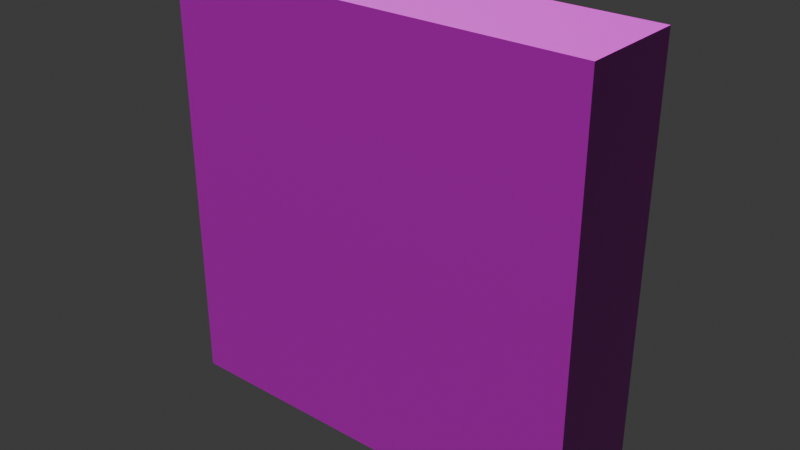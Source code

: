 # Source: wall01.blend  (saved by Blender 4.1.24; exported with 4.5.12 LTS)
import bpy
from mathutils import Matrix  # noqa: F401  (used for matrix-valued properties, if any)

bpy.ops.wm.read_factory_settings(use_empty=True)
scene = bpy.context.scene
scene.name = 'Scene'

# ---- collections
col_collection = bpy.data.collections.new('Collection'); scene.collection.children.link(col_collection)

# ---- images (referenced by path relative to the original .blend; pixels are not part of the script)
import os
ASSET_DIR = os.environ.get("B2B_ASSET_DIR", "")  # directory of the original .blend (textures are referenced by path, not embedded)
HERE = os.path.dirname(os.path.abspath(__file__))  # packed textures are extracted next to this script under _unpacked/

def load_image(name, relpath, width, height, colorspace="sRGB"):
    """Load a texture the original file referenced (path relative to the .blend, or extracted next to this script)."""
    p = next((c for c in (os.path.join(HERE, relpath), os.path.join(ASSET_DIR, relpath)) if relpath and os.path.exists(c)), "")
    if p:
        img = bpy.data.images.load(p, check_existing=True)
        img.name = name
    else:  # same state as the original file: an image datablock whose file is absent (Cycles renders it pink)
        img = bpy.data.images.new(name, width, height)
        img.source = "FILE"
        img.filepath = "//" + (relpath or name)
    img.colorspace_settings.name = colorspace
    return img
img_grungywall01_png = load_image('grungywall01.png', 'trimsheets/grungywall01.png', 1024, 1024, 'sRGB')
img_ucupaint_material_color = load_image('Ucupaint Material Color', 'textures/Material Color.png', 1024, 1024, 'sRGB')
img_ucupaint_material_normal = load_image('Ucupaint Material Normal', 'textures/Material Normal.png', 1024, 1024, 'Non-Color')
img_ucupaint_material_displacement = load_image('Ucupaint Material Displacement', 'textures/Material Displacement.png', 1024, 1024, 'Non-Color')

# ---- materials (node trees are filled in below, after node groups)
mat_material = bpy.data.materials.new('Material')
mat_material.alpha_threshold = 0.0
mat_material.use_transparent_shadow = False
mat_material.roughness = 0.5
mat_material.line_color = (0.0, 0.0, 0.0, 1.0)

# ---- node groups
ng_ypl_check_input_normal = bpy.data.node_groups.new('~yPL Check Input Normal', 'ShaderNodeTree')
_s = ng_ypl_check_input_normal.interface.new_socket(name='Normal', in_out='OUTPUT', socket_type='NodeSocketVector')
_s.min_value = 0.0
_s.max_value = 0.0
_s = ng_ypl_check_input_normal.interface.new_socket(name='Normal', in_out='INPUT', socket_type='NodeSocketVector')
_s.default_value = (999.0, 999.0, 999.0)
_s.min_value = -1e+04
_s.max_value = 1e+04
_N = ng_ypl_check_input_normal.nodes; _L = ng_ypl_check_input_normal.links
n0 = _N.new('NodeFrame'); n0.name = 'revision'; n0.location = (-303, 143)
n0.label = '4'
n0.width = 150
n1 = _N.new('ShaderNodeMath'); n1.name = 'Math.001'; n1.location = (83, -84)
n1.operation = 'GREATER_THAN'
n1.inputs[1].default_value = 250.0
n2 = _N.new('ShaderNodeMix'); n2.name = 'Mix.001'; n2.location = (298, 91)
n2.data_type = 'RGBA'
n3 = _N.new('NodeGroupInput'); n3.name = 'Group Input'; n3.location = (-299, 74)
n4 = _N.new('ShaderNodeSeparateXYZ'); n4.name = 'Separate XYZ.001'; n4.location = (-100, -91)
n5 = _N.new('NodeGroupOutput'); n5.name = 'Group Output'; n5.location = (498, 0)
n6 = _N.new('ShaderNodeNormalMap'); n6.name = 'Normal Map'; n6.location = (-307, -16)
n7 = _N.new('NodeFrame'); n7.name = '__yp_info_Frame'; n7.location = (-919, -6)
n7.label = 'Part of Ucupaint addon (github.com/ucupumar/ucupaint)'
n7.width = 560
n8 = _N.new('NodeFrame'); n8.name = '__yp_info_Frame.001'; n8.location = (-919, -86)
n8.label = 'WARNING: Do NOT edit this group manually!'
n8.width = 450
_L.new(n4.outputs[2], n1.inputs[0])
_L.new(n1.outputs[0], n2.inputs[0])
_L.new(n3.outputs[0], n4.inputs[0])
_L.new(n3.outputs[0], n2.inputs[6])
_L.new(n2.outputs[2], n5.inputs[0])
_L.new(n6.outputs[0], n2.inputs[7])
n5.is_active_output = True
ng_yp_layer_grungywall01_png = bpy.data.node_groups.new('~yP Layer grungywall01.png', 'ShaderNodeTree')
_s = ng_yp_layer_grungywall01_png.interface.new_socket(name='Color', in_out='OUTPUT', socket_type='NodeSocketColor')
_s = ng_yp_layer_grungywall01_png.interface.new_socket(name='.intensity_value', in_out='INPUT', socket_type='NodeSocketFloat')
_s.subtype = 'FACTOR'
_s.default_value = 1.0
_s.min_value = 0.0
_s.max_value = 1.0
_s.description = 'Layer opacity'
_s = ng_yp_layer_grungywall01_png.interface.new_socket(name='.channels[0].intensity_value', in_out='INPUT', socket_type='NodeSocketFloat')
_s.subtype = 'FACTOR'
_s.default_value = 1.0
_s.min_value = 0.0
_s.max_value = 1.0
_s.description = 'Layer channel opacity'
_s = ng_yp_layer_grungywall01_png.interface.new_socket(name='Color', in_out='INPUT', socket_type='NodeSocketColor')
_s = ng_yp_layer_grungywall01_png.interface.new_socket(name='UVMap UV', in_out='INPUT', socket_type='NodeSocketVector')
_N = ng_yp_layer_grungywall01_png.nodes; _L = ng_yp_layer_grungywall01_png.links
n0 = _N.new('NodeFrame'); n0.name = '__yp_info_Frame'; n0.location = (0, 230)
n0.label = 'Part of Ucupaint addon (github.com/ucupumar/ucupaint)'
n0.width = 560
n1 = _N.new('NodeFrame'); n1.name = '__yp_info_Frame.001'; n1.location = (0, 150)
n1.label = 'WARNING: Do NOT edit this group manually!'
n1.width = 450
n2 = _N.new('ShaderNodeTexImage'); n2.name = 'Image Texture'; n2.location = (350, -200)
n2.label = 'Source'
n2.image = img_grungywall01_png
n2.interpolation = 'Closest'
n3 = _N.new('ShaderNodeMapping'); n3.name = 'Mapping'; n3.location = (350, -520)
n3.label = 'Mapping'
n4 = _N.new('ShaderNodeMath'); n4.name = 'Math'; n4.location = (700, 0)
n4.label = 'Layer Opacity'
n4.operation = 'MULTIPLY'
n5 = _N.new('ShaderNodeMix'); n5.name = 'Mix'; n5.location = (1100, 0)
n5.label = 'Blend'
n5.data_type = 'RGBA'
n6 = _N.new('ShaderNodeMath'); n6.name = 'Math.001'; n6.location = (900, 0)
n6.label = 'Channel Opacity'
n6.operation = 'MULTIPLY'
n7 = _N.new('NodeGroupInput'); n7.name = 'Group Input'; n7.location = (0, 0)
n7.label = 'Start'
n7.width = 250
n8 = _N.new('NodeGroupOutput'); n8.name = 'Group Output'; n8.location = (1350, 0)
n8.label = 'End'
n9 = _N.new('NodeFrame'); n9.name = '__blend__0'; n9.location = (0, 0)
n9.label = 'Color Blend'
n9.width = 150
n4.parent = n9
n5.parent = n9
n6.parent = n9
_L.new(n3.outputs[0], n2.inputs[0])
_L.new(n7.outputs[3], n3.inputs[0])
_L.new(n7.outputs[1], n4.inputs[0])
_L.new(n7.outputs[0], n4.inputs[1])
_L.new(n2.outputs[1], n6.inputs[0])
_L.new(n4.outputs[0], n6.inputs[1])
_L.new(n2.outputs[0], n5.inputs[7])
_L.new(n6.outputs[0], n5.inputs[0])
_L.new(n7.outputs[2], n5.inputs[6])
_L.new(n5.outputs[2], n8.inputs[0])
n8.is_active_output = True
ng_ypl_get_max_distance = bpy.data.node_groups.new('~yPL Get Max Distance', 'ShaderNodeTree')
_s = ng_ypl_get_max_distance.interface.new_socket(name='Max Distance', in_out='OUTPUT', socket_type='NodeSocketFloat')
_s.min_value = 0.0
_s.max_value = 0.0
_s = ng_ypl_get_max_distance.interface.new_socket(name='Bump Distance', in_out='INPUT', socket_type='NodeSocketFloat')
_s.min_value = -10.0
_s.max_value = 10.0
_s = ng_ypl_get_max_distance.interface.new_socket(name='Midlevel', in_out='INPUT', socket_type='NodeSocketFloat')
_s.subtype = 'FACTOR'
_s.default_value = 0.5
_s.min_value = 0.0
_s.max_value = 1.0
_N = ng_ypl_get_max_distance.nodes; _L = ng_ypl_get_max_distance.links
n0 = _N.new('NodeFrame'); n0.name = 'Frame'; n0.location = (584, 73)
n0.label = '(abs(bump_distance)+extra_midlevel)'
n0.width = 376
n1 = _N.new('NodeFrame'); n1.name = 'Frame.002'; n1.location = (-1, -61)
n1.label = 'abs((midlevel-0.5)*2*bump_distance)'
n1.width = 749
n2 = _N.new('NodeFrame'); n2.name = 'revision'; n2.location = (-205, 60)
n2.label = '1'
n2.width = 150
n3 = _N.new('ShaderNodeMath'); n3.name = 'Math.001'; n3.location = (30, -35)
n3.hide = True
n3.operation = 'ABSOLUTE'
n4 = _N.new('ShaderNodeMath'); n4.name = 'Math.007'; n4.location = (206, -59)
n4.hide = True
n5 = _N.new('ShaderNodeMath'); n5.name = 'Math.004'; n5.location = (403, -95)
n5.hide = True
n5.operation = 'MULTIPLY'
n6 = _N.new('ShaderNodeMath'); n6.name = 'Math.006'; n6.location = (212, -31)
n6.operation = 'MULTIPLY'
n6.inputs[1].default_value = 2.0
n7 = _N.new('ShaderNodeMath'); n7.name = 'Math.002'; n7.location = (30, -30)
n7.operation = 'SUBTRACT'
n8 = _N.new('ShaderNodeMath'); n8.name = 'Math.005'; n8.location = (579, -95)
n8.hide = True
n8.operation = 'ABSOLUTE'
n9 = _N.new('NodeGroupOutput'); n9.name = 'Group Output'; n9.location = (1025, -25)
n10 = _N.new('NodeGroupInput'); n10.name = 'Group Input'; n10.location = (-205, -10)
n11 = _N.new('NodeFrame'); n11.name = '__yp_info_Frame.001'; n11.location = (-825, -90)
n11.label = 'Part of Ucupaint addon (github.com/ucupumar/ucupaint)'
n11.width = 560
n12 = _N.new('NodeFrame'); n12.name = '__yp_info_Frame.003'; n12.location = (-825, -170)
n12.label = 'WARNING: Do NOT edit this group manually!'
n12.width = 450
n3.parent = n0
n4.parent = n0
n5.parent = n1
n6.parent = n1
n7.parent = n1
n8.parent = n1
_L.new(n10.outputs[0], n3.inputs[0])
_L.new(n3.outputs[0], n4.inputs[0])
_L.new(n4.outputs[0], n9.inputs[0])
_L.new(n10.outputs[1], n7.inputs[0])
_L.new(n7.outputs[0], n6.inputs[0])
_L.new(n10.outputs[0], n5.inputs[1])
_L.new(n5.outputs[0], n8.inputs[0])
_L.new(n6.outputs[0], n5.inputs[0])
_L.new(n8.outputs[0], n4.inputs[1])
n9.is_active_output = True
ng_ypl_layer_channel_max_height = bpy.data.node_groups.new('~yPL Layer Channel Max Height', 'ShaderNodeTree')
_s = ng_ypl_layer_channel_max_height.interface.new_socket(name='Max Height', in_out='OUTPUT', socket_type='NodeSocketFloat')
_s.min_value = 0.0
_s.max_value = 0.0
_s = ng_ypl_layer_channel_max_height.interface.new_socket(name='Prev Bump Distance', in_out='INPUT', socket_type='NodeSocketFloat')
_s.min_value = -10.0
_s.max_value = 10.0
_s = ng_ypl_layer_channel_max_height.interface.new_socket(name='Bump Distance', in_out='INPUT', socket_type='NodeSocketFloat')
_s.min_value = -10.0
_s.max_value = 10.0
_s = ng_ypl_layer_channel_max_height.interface.new_socket(name='Intensity', in_out='INPUT', socket_type='NodeSocketFloat')
_s.subtype = 'FACTOR'
_s.default_value = 1.0
_s.min_value = 0.0
_s.max_value = 1.0
_s = ng_ypl_layer_channel_max_height.interface.new_socket(name='Midlevel', in_out='INPUT', socket_type='NodeSocketFloat')
_s.subtype = 'FACTOR'
_s.default_value = 0.5
_s.min_value = 0.0
_s.max_value = 1.0
_N = ng_ypl_layer_channel_max_height.nodes; _L = ng_ypl_layer_channel_max_height.links
n0 = _N.new('NodeFrame'); n0.name = 'Frame.001'; n0.location = (609, -40)
n0.label = 'compare with previous bump_distance'
n0.width = 200
n1 = _N.new('NodeFrame'); n1.name = 'Frame'; n1.location = (-5, 68)
n1.label = 'abs(bump_distance) * ch_intensity'
n1.width = 530
n2 = _N.new('NodeFrame'); n2.name = 'revision'; n2.location = (-205, 60)
n2.label = '2'
n2.width = 150
n3 = _N.new('ShaderNodeMath'); n3.name = 'Math.003'; n3.location = (30, -30)
n3.operation = 'MAXIMUM'
n4 = _N.new('NodeGroupOutput'); n4.name = 'Group Output'; n4.location = (868, -121)
n5 = _N.new('NodeGroupInput'); n5.name = 'Group Input'; n5.location = (-205, -10)
n6 = _N.new('ShaderNodeMath'); n6.name = 'Math'; n6.location = (360, -30)
n6.operation = 'MULTIPLY'
n7 = _N.new('ShaderNodeGroup'); n7.name = 'Group'; n7.location = (30, -58)
n7.width = 275
n7.node_tree = ng_ypl_get_max_distance
n8 = _N.new('NodeFrame'); n8.name = '__yp_info_Frame.002'; n8.location = (-825, -90)
n8.label = 'Part of Ucupaint addon (github.com/ucupumar/ucupaint)'
n8.width = 560
n9 = _N.new('NodeFrame'); n9.name = '__yp_info_Frame.003'; n9.location = (-825, -170)
n9.label = 'WARNING: Do NOT edit this group manually!'
n9.width = 450
n3.parent = n0
n6.parent = n1
n7.parent = n1
_L.new(n5.outputs[2], n6.inputs[1])
_L.new(n6.outputs[0], n3.inputs[0])
_L.new(n5.outputs[0], n3.inputs[1])
_L.new(n3.outputs[0], n4.inputs[0])
_L.new(n5.outputs[1], n7.inputs[0])
_L.new(n5.outputs[3], n7.inputs[1])
_L.new(n7.outputs[0], n6.inputs[0])
n4.is_active_output = True
ng_ypl_height_process = bpy.data.node_groups.new('~yPL Height Process', 'ShaderNodeTree')
_s = ng_ypl_height_process.interface.new_socket(name='Height', in_out='OUTPUT', socket_type='NodeSocketFloat')
_s.min_value = 0.0
_s.max_value = 0.0
_s = ng_ypl_height_process.interface.new_socket(name='Alpha', in_out='OUTPUT', socket_type='NodeSocketFloat')
_s.min_value = 0.0
_s.max_value = 0.0
_s = ng_ypl_height_process.interface.new_socket(name='Normal Alpha', in_out='OUTPUT', socket_type='NodeSocketFloat')
_s.min_value = 0.0
_s.max_value = 0.0
_s = ng_ypl_height_process.interface.new_socket(name='Value', in_out='INPUT', socket_type='NodeSocketFloat')
_s = ng_ypl_height_process.interface.new_socket(name='Value Max Height', in_out='INPUT', socket_type='NodeSocketFloat')
_s = ng_ypl_height_process.interface.new_socket(name='Alpha', in_out='INPUT', socket_type='NodeSocketFloat')
_s.default_value = 1.0
_s = ng_ypl_height_process.interface.new_socket(name='Remaining Alpha', in_out='INPUT', socket_type='NodeSocketFloat')
_s.subtype = 'FACTOR'
_s.default_value = 1.0
_s.min_value = 0.0
_s.max_value = 1.0
_s = ng_ypl_height_process.interface.new_socket(name='Intensity', in_out='INPUT', socket_type='NodeSocketFloat')
_s.subtype = 'FACTOR'
_s.default_value = 1.0
_s.min_value = 0.0
_s.max_value = 1.0
_s = ng_ypl_height_process.interface.new_socket(name='Midlevel', in_out='INPUT', socket_type='NodeSocketFloat')
_s.subtype = 'FACTOR'
_s.default_value = 0.5
_s.min_value = 0.0
_s.max_value = 1.0
_N = ng_ypl_height_process.nodes; _L = ng_ypl_height_process.links
n0 = _N.new('NodeFrame'); n0.name = 'Frame'; n0.location = (-326, 133)
n0.label = 'Height Value'
n0.width = 554
n1 = _N.new('NodeFrame'); n1.name = 'revision'; n1.location = (-583, 72)
n1.label = '2'
n1.width = 150
n2 = _N.new('ShaderNodeMath'); n2.name = 'Math.001'; n2.location = (-218, -129)
n2.hide = True
n2.operation = 'MULTIPLY'
n3 = _N.new('NodeGroupOutput'); n3.name = 'Group Output'; n3.location = (329, -18)
n4 = _N.new('ShaderNodeMath'); n4.name = 'Math.003'; n4.location = (-322, -171)
n4.hide = True
n4.operation = 'MULTIPLY'
n5 = _N.new('ShaderNodeMath'); n5.name = 'Math.002'; n5.location = (-324, -107)
n5.hide = True
n5.operation = 'MULTIPLY'
n6 = _N.new('ShaderNodeMath'); n6.name = 'Math.004'; n6.location = (30, -30)
n6.operation = 'SUBTRACT'
n7 = _N.new('ShaderNodeMath'); n7.name = 'Math'; n7.location = (384, -39)
n7.operation = 'MULTIPLY'
n8 = _N.new('ShaderNodeMath'); n8.name = 'Math.005'; n8.location = (195, -30)
n8.operation = 'MULTIPLY'
n8.inputs[1].default_value = 2.0
n9 = _N.new('NodeGroupInput'); n9.name = 'Group Input'; n9.location = (-583, 2)
n10 = _N.new('NodeFrame'); n10.name = '__yp_info_Frame.001'; n10.location = (-1203, -78)
n10.label = 'Part of Ucupaint addon (github.com/ucupumar/ucupaint)'
n10.width = 560
n11 = _N.new('NodeFrame'); n11.name = '__yp_info_Frame.002'; n11.location = (-1203, -158)
n11.label = 'WARNING: Do NOT edit this group manually!'
n11.width = 450
n6.parent = n0
n7.parent = n0
n8.parent = n0
_L.new(n6.outputs[0], n8.inputs[0])
_L.new(n9.outputs[1], n7.inputs[1])
_L.new(n9.outputs[0], n6.inputs[0])
_L.new(n8.outputs[0], n7.inputs[0])
_L.new(n9.outputs[4], n2.inputs[1])
_L.new(n9.outputs[3], n5.inputs[1])
_L.new(n9.outputs[2], n5.inputs[0])
_L.new(n5.outputs[0], n2.inputs[0])
_L.new(n2.outputs[0], n3.inputs[1])
_L.new(n7.outputs[0], n3.inputs[0])
_L.new(n9.outputs[2], n4.inputs[0])
_L.new(n9.outputs[4], n4.inputs[1])
_L.new(n4.outputs[0], n3.inputs[2])
_L.new(n9.outputs[5], n6.inputs[1])
n3.is_active_output = True
ng_yp_layer_grungywall01_png_001 = bpy.data.node_groups.new('~yP Layer grungywall01.png.001', 'ShaderNodeTree')
_s = ng_yp_layer_grungywall01_png_001.interface.new_socket(name='Normal', in_out='OUTPUT', socket_type='NodeSocketVector')
_s = ng_yp_layer_grungywall01_png_001.interface.new_socket(name='Normal Height', in_out='OUTPUT', socket_type='NodeSocketFloat')
_s = ng_yp_layer_grungywall01_png_001.interface.new_socket(name='Normal Max Height', in_out='OUTPUT', socket_type='NodeSocketFloat')
_s = ng_yp_layer_grungywall01_png_001.interface.new_socket(name='Normal Vector Displacement', in_out='OUTPUT', socket_type='NodeSocketVector')
_s = ng_yp_layer_grungywall01_png_001.interface.new_socket(name='.intensity_value', in_out='INPUT', socket_type='NodeSocketFloat')
_s.subtype = 'FACTOR'
_s.default_value = 1.0
_s.min_value = 0.0
_s.max_value = 1.0
_s.description = 'Layer opacity'
_s = ng_yp_layer_grungywall01_png_001.interface.new_socket(name='.channels[3].intensity_value', in_out='INPUT', socket_type='NodeSocketFloat')
_s.subtype = 'FACTOR'
_s.default_value = 1.0
_s.min_value = 0.0
_s.max_value = 1.0
_s.description = 'Layer channel opacity'
_s = ng_yp_layer_grungywall01_png_001.interface.new_socket(name='.channels[3].bump_distance', in_out='INPUT', socket_type='NodeSocketFloat')
_s.default_value = 0.05
_s.min_value = -1.0
_s.max_value = 1.0
_s.description = 'Bump height range.\n(White equals this value, black equals negative of this value)'
_s = ng_yp_layer_grungywall01_png_001.interface.new_socket(name='.channels[3].bump_midlevel', in_out='INPUT', socket_type='NodeSocketFloat')
_s.default_value = 0.5
_s.min_value = 0.0
_s.max_value = 1.0
_s.description = 'Neutral bump value that causes no bump'
_s = ng_yp_layer_grungywall01_png_001.interface.new_socket(name='Normal', in_out='INPUT', socket_type='NodeSocketVector')
_s = ng_yp_layer_grungywall01_png_001.interface.new_socket(name='Normal Height', in_out='INPUT', socket_type='NodeSocketFloat')
_s.subtype = 'FACTOR'
_s = ng_yp_layer_grungywall01_png_001.interface.new_socket(name='Normal Max Height', in_out='INPUT', socket_type='NodeSocketFloat')
_s = ng_yp_layer_grungywall01_png_001.interface.new_socket(name='Normal Vector Displacement', in_out='INPUT', socket_type='NodeSocketVector')
_s = ng_yp_layer_grungywall01_png_001.interface.new_socket(name='UVMap UV', in_out='INPUT', socket_type='NodeSocketVector')
_N = ng_yp_layer_grungywall01_png_001.nodes; _L = ng_yp_layer_grungywall01_png_001.links
n0 = _N.new('NodeFrame'); n0.name = '__yp_info_Frame'; n0.location = (0, 230)
n0.label = 'Part of Ucupaint addon (github.com/ucupumar/ucupaint)'
n0.width = 560
n1 = _N.new('NodeFrame'); n1.name = '__yp_info_Frame.001'; n1.location = (0, 150)
n1.label = 'WARNING: Do NOT edit this group manually!'
n1.width = 450
n2 = _N.new('ShaderNodeTexImage'); n2.name = 'Image Texture'; n2.location = (350, -400)
n2.label = 'Source'
n2.image = img_grungywall01_png
n3 = _N.new('ShaderNodeMapping'); n3.name = 'Mapping'; n3.location = (350, -720)
n3.label = 'Mapping'
n4 = _N.new('ShaderNodeGroup'); n4.name = 'Group'; n4.location = (1585, -720)
n4.label = 'Max Height Calculation'
n4.node_tree = ng_ypl_layer_channel_max_height
n5 = _N.new('ShaderNodeGroup'); n5.name = 'Group.001'; n5.location = (1185, -720)
n5.label = 'Height Process'
n5.node_tree = ng_ypl_height_process
n5.inputs[3].default_value = 1.0
n6 = _N.new('ShaderNodeMix'); n6.name = 'Mix'; n6.location = (1385, -720)
n6.label = 'Height Blend'
n6.data_type = 'RGBA'
n7 = _N.new('ShaderNodeMath'); n7.name = 'Math'; n7.location = (985, -720)
n7.label = 'Layer Opacity'
n7.operation = 'MULTIPLY'
n8 = _N.new('NodeGroupInput'); n8.name = 'Group Input'; n8.location = (0, 0)
n8.label = 'Start'
n8.width = 250
n9 = _N.new('NodeGroupOutput'); n9.name = 'Group Output'; n9.location = (1785, 0)
n9.label = 'End'
n10 = _N.new('NodeFrame'); n10.name = '__blend__3'; n10.location = (0, 0)
n10.label = 'Normal Blend'
n10.width = 150
n11 = _N.new('ShaderNodeBrightContrast'); n11.name = 'Brightness/Contrast'; n11.location = (720, 0)
n11.label = 'Brightness Contrast'
n11.inputs[1].default_value = 14.0
n11.inputs[2].default_value = -3.4
n4.parent = n10
n5.parent = n10
n6.parent = n10
n7.parent = n10
_L.new(n3.outputs[0], n2.inputs[0])
_L.new(n8.outputs[8], n3.inputs[0])
_L.new(n8.outputs[1], n7.inputs[0])
_L.new(n8.outputs[0], n7.inputs[1])
_L.new(n7.outputs[0], n5.inputs[4])
_L.new(n8.outputs[2], n5.inputs[1])
_L.new(n8.outputs[3], n5.inputs[5])
_L.new(n8.outputs[6], n4.inputs[0])
_L.new(n4.outputs[0], n9.inputs[2])
_L.new(n8.outputs[2], n4.inputs[1])
_L.new(n7.outputs[0], n4.inputs[2])
_L.new(n8.outputs[3], n4.inputs[3])
_L.new(n2.outputs[1], n5.inputs[2])
_L.new(n8.outputs[5], n6.inputs[6])
_L.new(n5.outputs[2], n6.inputs[0])
_L.new(n5.outputs[0], n6.inputs[7])
_L.new(n6.outputs[2], n9.inputs[1])
_L.new(n8.outputs[4], n9.inputs[0])
_L.new(n8.outputs[7], n9.inputs[3])
_L.new(n2.outputs[0], n11.inputs[0])
_L.new(n11.outputs[0], n5.inputs[0])
n9.is_active_output = True
ng_ypl_normalize_height = bpy.data.node_groups.new('~yPL Normalize Height', 'ShaderNodeTree')
_s = ng_ypl_normalize_height.interface.new_socket(name='Value', in_out='OUTPUT', socket_type='NodeSocketFloat')
_s.min_value = 0.0
_s.max_value = 0.0
_s = ng_ypl_normalize_height.interface.new_socket(name='Value', in_out='INPUT', socket_type='NodeSocketFloat')
_s.default_value = 0.5
_s.min_value = -1e+04
_s.max_value = 1e+04
_s = ng_ypl_normalize_height.interface.new_socket(name='Max Height', in_out='INPUT', socket_type='NodeSocketFloat')
_s.default_value = 0.5
_s.min_value = -1e+04
_s.max_value = 1e+04
_N = ng_ypl_normalize_height.nodes; _L = ng_ypl_normalize_height.links
n0 = _N.new('NodeFrame'); n0.name = 'revision'; n0.location = (-370, 70)
n0.label = '1'
n0.width = 150
n1 = _N.new('ShaderNodeMath'); n1.name = 'Math.001'; n1.location = (5, 0)
n1.operation = 'MULTIPLY'
n2 = _N.new('ShaderNodeMath'); n2.name = 'Math.002'; n2.location = (170, -2)
n3 = _N.new('NodeGroupInput'); n3.name = 'Group Input'; n3.location = (-370, 0)
n4 = _N.new('ShaderNodeMath'); n4.name = 'Math'; n4.location = (-170, 2)
n4.operation = 'DIVIDE'
n5 = _N.new('NodeGroupOutput'); n5.name = 'Group Output'; n5.location = (370, 0)
n6 = _N.new('NodeFrame'); n6.name = '__yp_info_Frame'; n6.location = (-990, -80)
n6.label = 'Part of Ucupaint addon (github.com/ucupumar/ucupaint)'
n6.width = 560
n7 = _N.new('NodeFrame'); n7.name = '__yp_info_Frame.001'; n7.location = (-990, -160)
n7.label = 'WARNING: Do NOT edit this group manually!'
n7.width = 450
_L.new(n4.outputs[0], n1.inputs[0])
_L.new(n1.outputs[0], n2.inputs[0])
_L.new(n2.outputs[0], n5.inputs[0])
_L.new(n3.outputs[0], n4.inputs[0])
_L.new(n3.outputs[1], n4.inputs[1])
n5.is_active_output = True
ng_ypl_bump_process = bpy.data.node_groups.new('~yPL Bump Process', 'ShaderNodeTree')
_s = ng_ypl_bump_process.interface.new_socket(name='Normal', in_out='OUTPUT', socket_type='NodeSocketVector')
_s.min_value = 0.0
_s.max_value = 0.0
_s = ng_ypl_bump_process.interface.new_socket(name='Normalized Height', in_out='OUTPUT', socket_type='NodeSocketFloat')
_s.min_value = 0.0
_s.max_value = 0.0
_s = ng_ypl_bump_process.interface.new_socket(name='Height', in_out='INPUT', socket_type='NodeSocketFloat')
_s = ng_ypl_bump_process.interface.new_socket(name='Max Height', in_out='INPUT', socket_type='NodeSocketFloat')
_s = ng_ypl_bump_process.interface.new_socket(name='Normal Overlay', in_out='INPUT', socket_type='NodeSocketVector')
_N = ng_ypl_bump_process.nodes; _L = ng_ypl_bump_process.links
n0 = _N.new('NodeFrame'); n0.name = 'revision'; n0.location = (-214, 24)
n0.label = '5'
n0.width = 150
n1 = _N.new('ShaderNodeBump'); n1.name = 'Bump'; n1.location = (218, -23)
n1.inputs[2].default_value = 1.0
n2 = _N.new('NodeGroupOutput'); n2.name = 'Group Output'; n2.location = (472, -83)
n3 = _N.new('ShaderNodeGroup'); n3.name = 'Group'; n3.location = (35, -65)
n3.hide = True
n3.node_tree = ng_ypl_normalize_height
n4 = _N.new('NodeGroupInput'); n4.name = 'Group Input'; n4.location = (-216, -36)
n4.width = 154
n5 = _N.new('NodeFrame'); n5.name = '__yp_info_Frame'; n5.location = (-836, -116)
n5.label = 'Part of Ucupaint addon (github.com/ucupumar/ucupaint)'
n5.width = 560
n6 = _N.new('NodeFrame'); n6.name = '__yp_info_Frame.001'; n6.location = (-836, -196)
n6.label = 'WARNING: Do NOT edit this group manually!'
n6.width = 450
_L.new(n4.outputs[0], n3.inputs[0])
_L.new(n4.outputs[1], n3.inputs[1])
_L.new(n3.outputs[0], n1.inputs[3])
_L.new(n3.outputs[0], n2.inputs[1])
_L.new(n4.outputs[1], n1.inputs[1])
_L.new(n4.outputs[2], n1.inputs[4])
_L.new(n1.outputs[0], n2.inputs[0])
n2.is_active_output = True
ng_ypl_normal_map_preparation = bpy.data.node_groups.new('~yPL Normal Map Preparation', 'ShaderNodeTree')
_s = ng_ypl_normal_map_preparation.interface.new_socket(name='Image', in_out='OUTPUT', socket_type='NodeSocketColor')
_s.default_value = (0.0, 0.0, 0.0, 0.0)
_s = ng_ypl_normal_map_preparation.interface.new_socket(name='Image', in_out='INPUT', socket_type='NodeSocketColor')
_s.default_value = (0.5, 0.5, 1.0, 1.0)
_s = ng_ypl_normal_map_preparation.interface.new_socket(name='Backface Always Up', in_out='INPUT', socket_type='NodeSocketFloat')
_s.subtype = 'FACTOR'
_s.default_value = 1.0
_s.min_value = 0.0
_s.max_value = 1.0
_N = ng_ypl_normal_map_preparation.nodes; _L = ng_ypl_normal_map_preparation.links
n0 = _N.new('NodeFrame'); n0.name = 'revision'; n0.location = (-505, 56)
n0.label = '2'
n0.width = 150
n1 = _N.new('ShaderNodeMath'); n1.name = 'Math.001'; n1.location = (-1, -282)
n1.operation = 'SUBTRACT'
n1.inputs[0].default_value = 1.0
n2 = _N.new('ShaderNodeMath'); n2.name = 'Math'; n2.location = (-8, -117)
n2.operation = 'SUBTRACT'
n2.inputs[0].default_value = 1.0
n3 = _N.new('ShaderNodeSeparateColor'); n3.name = 'Separate RGB'; n3.location = (-275, -258)
n4 = _N.new('ShaderNodeMix'); n4.name = 'Mix.001'; n4.location = (718, -269)
n4.data_type = 'RGBA'
n5 = _N.new('ShaderNodeCombineColor'); n5.name = 'Combine RGB'; n5.location = (999, -230)
n6 = _N.new('NodeGroupOutput'); n6.name = 'Group Output'; n6.location = (1222, -245)
n7 = _N.new('ShaderNodeMix'); n7.name = 'Mix'; n7.location = (723, -86)
n7.data_type = 'RGBA'
n8 = _N.new('ShaderNodeNewGeometry'); n8.name = 'Geometry.001'; n8.location = (-207, 167)
n9 = _N.new('ShaderNodeMath'); n9.name = 'Math.002'; n9.location = (-6, 65)
n9.operation = 'MULTIPLY'
n10 = _N.new('NodeGroupInput'); n10.name = 'Group Input'; n10.location = (-500, -7)
n11 = _N.new('NodeFrame'); n11.name = '__yp_info_Frame'; n11.location = (-1120, -47)
n11.label = 'Part of Ucupaint addon'
n11.width = 250
n12 = _N.new('NodeFrame'); n12.name = '__yp_info_Frame.001'; n12.location = (-1120, -87)
n12.label = 'Get the addon from github.com/ucupumar/ucupaint'
n12.width = 620
n13 = _N.new('NodeFrame'); n13.name = '__yp_info_Frame.002'; n13.location = (-1120, -127)
n13.label = 'WARNING: Do NOT edit this group manually!'
n13.width = 450
n14 = _N.new('NodeFrame'); n14.name = '__yp_info_Frame.003'; n14.location = (-1120, -167)
n14.label = 'Please use this panel: Node Editor > Properties > Ucupaint'
n14.width = 580
_L.new(n10.outputs[0], n3.inputs[0])
_L.new(n3.outputs[0], n2.inputs[1])
_L.new(n3.outputs[1], n1.inputs[1])
_L.new(n3.outputs[2], n5.inputs[2])
_L.new(n2.outputs[0], n7.inputs[7])
_L.new(n1.outputs[0], n4.inputs[7])
_L.new(n4.outputs[2], n5.inputs[1])
_L.new(n7.outputs[2], n5.inputs[0])
_L.new(n3.outputs[0], n7.inputs[6])
_L.new(n3.outputs[1], n4.inputs[6])
_L.new(n5.outputs[0], n6.inputs[0])
_L.new(n8.outputs[6], n9.inputs[0])
_L.new(n10.outputs[1], n9.inputs[1])
_L.new(n9.outputs[0], n7.inputs[0])
_L.new(n9.outputs[0], n4.inputs[0])
n6.is_active_output = True
ng_ucupaint_material = bpy.data.node_groups.new('Ucupaint Material', 'ShaderNodeTree')
_s = ng_ucupaint_material.interface.new_socket(name='Color', in_out='OUTPUT', socket_type='NodeSocketColor')
_s = ng_ucupaint_material.interface.new_socket(name='Metallic', in_out='OUTPUT', socket_type='NodeSocketFloat')
_s = ng_ucupaint_material.interface.new_socket(name='Roughness', in_out='OUTPUT', socket_type='NodeSocketFloat')
_s = ng_ucupaint_material.interface.new_socket(name='Normal', in_out='OUTPUT', socket_type='NodeSocketVector')
_s = ng_ucupaint_material.interface.new_socket(name='Color', in_out='INPUT', socket_type='NodeSocketColor')
_s.default_value = (1.0, 1.0, 1.0, 1.0)
_s = ng_ucupaint_material.interface.new_socket(name='Metallic', in_out='INPUT', socket_type='NodeSocketFloat')
_s.subtype = 'FACTOR'
_s.min_value = 0.0
_s.max_value = 1.0
_s = ng_ucupaint_material.interface.new_socket(name='Roughness', in_out='INPUT', socket_type='NodeSocketFloat')
_s.subtype = 'FACTOR'
_s.min_value = 0.0
_s.max_value = 1.0
_s = ng_ucupaint_material.interface.new_socket(name='Normal', in_out='INPUT', socket_type='NodeSocketVector')
_s.default_value = (999.0, 999.0, 999.0)
_s.hide_value = True
_N = ng_ucupaint_material.nodes; _L = ng_ucupaint_material.links
n0 = _N.new('NodeGroupInput'); n0.name = 'Group Input'; n0.location = (-200, 0)
n0.label = 'Start'
n1 = _N.new('NodeGroupOutput'); n1.name = 'Group Output'; n1.location = (1770, 0)
n1.label = 'End'
n2 = _N.new('NodeFrame'); n2.name = '__yp_info_Frame'; n2.location = (0, 230)
n2.label = 'Created using Ucupaint 2.1.5 (github.com/ucupumar/ucupaint)'
n2.width = 620
n3 = _N.new('NodeFrame'); n3.name = '__yp_info_Frame.001'; n3.location = (0, 150)
n3.label = 'WARNING: Do NOT edit this group manually!'
n3.width = 450
n4 = _N.new('ShaderNodeGroup'); n4.name = 'Group'; n4.location = (0, 0)
n4.label = 'Start Normal Filter'
n4.node_tree = ng_ypl_check_input_normal
n5 = _N.new('ShaderNodeGroup'); n5.name = 'Group.001'; n5.location = (200, 0)
n5.label = 'grungywall01.png'
n5.width = 300
n5.node_tree = ng_yp_layer_grungywall01_png
n5.inputs[0].default_value = 1.0
n5.inputs[1].default_value = 1.0
n6 = _N.new('ShaderNodeUVMap'); n6.name = 'UV Map'; n6.location = (0, -210)
n6.label = 'UVMap'
n6.uv_map = 'UVMap'
n7 = _N.new('ShaderNodeGroup'); n7.name = 'Group.002'; n7.location = (550, 0)
n7.label = 'grungywall01.png'
n7.width = 300
n7.node_tree = ng_yp_layer_grungywall01_png_001
n7.inputs[0].default_value = 1.0
n7.inputs[1].default_value = 1.0
n7.inputs[2].default_value = 0.05
n7.inputs[3].default_value = 0.5
n8 = _N.new('ShaderNodeGroup'); n8.name = 'Group.003'; n8.location = (900, -240)
n8.label = 'Bump Process'
n8.node_tree = ng_ypl_bump_process
n9 = _N.new('ShaderNodeValue'); n9.name = 'Zero Value'; n9.location = (0, -120)
n9.label = 'Zero Value'
n9.outputs[0].default_value = 0.0
n10 = _N.new('ShaderNodeMix'); n10.name = 'Mix'; n10.location = (900, 0)
n10.label = 'Clamp'
n10.data_type = 'RGBA'
n10.blend_type = 'MULTIPLY'
n10.clamp_result = True
n10.inputs[0].default_value = 0.0
n11 = _N.new('ShaderNodeTexImage'); n11.name = 'Image Texture'; n11.location = (1100, 0)
n11.label = 'Baked Color'
n11.image = img_ucupaint_material_color
n11.interpolation = 'Closest'
n12 = _N.new('ShaderNodeTexImage'); n12.name = 'Image Texture.001'; n12.location = (1100, -810)
n12.label = 'Baked Normal'
n12.image = img_ucupaint_material_normal
n12.interpolation = 'Closest'
n13 = _N.new('ShaderNodeNormalMap'); n13.name = 'Normal Map'; n13.location = (1570, -810)
n13.label = 'Baked Normal'
n13.uv_map = 'UVMap'
n14 = _N.new('ShaderNodeGroup'); n14.name = 'Group.004'; n14.location = (1370, -810)
n14.label = 'Baked Normal Preparation'
n14.node_tree = ng_ypl_normal_map_preparation
n14.inputs[1].default_value = 1.0
n15 = _N.new('ShaderNodeValue'); n15.name = 'Value'; n15.location = (1100, -1350)
n15.label = 'Max Height'
n15.outputs[0].default_value = 0.05
n16 = _N.new('ShaderNodeTexImage'); n16.name = 'Image Texture.002'; n16.location = (1100, -1080)
n16.label = 'Baked Normal Displacement'
n16.image = img_ucupaint_material_displacement
n16.interpolation = 'Cubic'
_L.new(n0.outputs[1], n1.inputs[1])
_L.new(n0.outputs[3], n4.inputs[0])
_L.new(n0.outputs[2], n1.inputs[2])
_L.new(n6.outputs[0], n7.inputs[8])
_L.new(n4.outputs[0], n7.inputs[4])
_L.new(n9.outputs[0], n7.inputs[6])
_L.new(n7.outputs[0], n8.inputs[2])
_L.new(n7.outputs[2], n8.inputs[1])
_L.new(n7.outputs[1], n8.inputs[0])
_L.new(n6.outputs[0], n5.inputs[3])
_L.new(n0.outputs[0], n5.inputs[2])
_L.new(n5.outputs[0], n10.inputs[6])
_L.new(n9.outputs[0], n7.inputs[5])
_L.new(n9.outputs[0], n7.inputs[7])
_L.new(n6.outputs[0], n11.inputs[0])
_L.new(n11.outputs[0], n1.inputs[0])
_L.new(n6.outputs[0], n12.inputs[0])
_L.new(n12.outputs[0], n14.inputs[0])
_L.new(n14.outputs[0], n13.inputs[1])
_L.new(n6.outputs[0], n16.inputs[0])
_L.new(n13.outputs[0], n1.inputs[3])
n1.is_active_output = True

# ---- material node trees
mat_material.use_nodes = True; mat_material.node_tree.nodes.clear()
_N = mat_material.node_tree.nodes; _L = mat_material.node_tree.links
n0 = _N.new('ShaderNodeOutputMaterial'); n0.name = 'Material Output'; n0.location = (1040, 300)
n1 = _N.new('ShaderNodeBsdfPrincipled'); n1.name = 'Principled BSDF'; n1.location = (750, 300)
n1.inputs[3].default_value = 1.45
n2 = _N.new('ShaderNodeGroup'); n2.name = 'Group'; n2.location = (-190, 300)
n2.node_tree = ng_ucupaint_material
n2.inputs[1].default_value = 0.0
n2.inputs[2].default_value = 0.5
n2.inputs[3].default_value = (999.0, 999.0, 999.0)
n3 = _N.new('ShaderNodeRGB'); n3.name = 'RGB'; n3.location = (-480, 280)
n3.outputs[0].default_value = (0.2427, 0.0, 0.0023, 1.0)
n4 = _N.new('NodeFrame'); n4.name = 'Ucupaint Material Baked Textures'; n4.location = (0, 0)
n4.label = 'Ucupaint Material Baked Textures'
n4.width = 150
n5 = _N.new('ShaderNodeUVMap'); n5.name = 'UV Map'; n5.location = (-10, 300)
n5.uv_map = 'UVMap'
n6 = _N.new('ShaderNodeTexImage'); n6.name = 'Image Texture'; n6.location = (170, 300)
n6.image = img_ucupaint_material_color
n6.interpolation = 'Closest'
n7 = _N.new('ShaderNodeTexImage'); n7.name = 'Image Texture.001'; n7.location = (170, 0)
n7.image = img_ucupaint_material_normal
n7.interpolation = 'Closest'
n8 = _N.new('ShaderNodeNormalMap'); n8.name = 'Normal Map'; n8.location = (450, 0)
n8.uv_map = 'UVMap'
n9 = _N.new('ShaderNodeTexImage'); n9.name = 'Image Texture.002'; n9.location = (170, -300)
n9.image = img_ucupaint_material_displacement
n9.interpolation = 'Cubic'
n10 = _N.new('ShaderNodeDisplacement'); n10.name = 'Displacement'; n10.location = (450, -300)
n10.inputs[2].default_value = 0.05
n5.parent = n4
n6.parent = n4
n7.parent = n4
n8.parent = n4
n9.parent = n4
n10.parent = n4
_L.new(n3.outputs[0], n2.inputs[0])
_L.new(n1.outputs[0], n0.inputs[0])
_L.new(n5.outputs[0], n6.inputs[0])
_L.new(n6.outputs[0], n1.inputs[0])
_L.new(n5.outputs[0], n7.inputs[0])
_L.new(n7.outputs[0], n8.inputs[1])
_L.new(n8.outputs[0], n1.inputs[5])
_L.new(n5.outputs[0], n9.inputs[0])
_L.new(n9.outputs[0], n10.inputs[0])
n0.is_active_output = True

# ---- world
world_world = bpy.data.worlds.new('World'); scene.world = world_world
world_world.use_nodes = True; world_world.node_tree.nodes.clear()
_N = world_world.node_tree.nodes; _L = world_world.node_tree.links
n0 = _N.new('ShaderNodeOutputWorld'); n0.name = 'World Output'; n0.location = (300, 300)
n1 = _N.new('ShaderNodeBackground'); n1.name = 'Background'; n1.location = (10, 300)
n1.inputs[0].default_value = (0.05088, 0.05088, 0.05088, 1.0)
_L.new(n1.outputs[0], n0.inputs[0])
n0.is_active_output = True
world_world.color = (0.05088, 0.05088, 0.05088)
world_world.use_sun_shadow = False
world_world.sun_shadow_jitter_overblur = 0.0

# ---- meshes
me_cube = bpy.data.meshes.new('Cube')
me_cube.from_pydata([(2.0, 1.0, 4.0), (2.0, 1.0, 0.0), (2.0, 0.0, 4.0), (2.0, 0.0, 0.0), (-2.0, 1.0, 4.0), (-2.0, 1.0, 0.0), (-2.0, 0.0, 4.0), (-2.0, 0.0, 0.0), (2.0, 1.0, 0.4387), (-2.0, 0.0, 0.4387), (2.0, 0.0, 0.4387), (-2.0, 1.0, 0.4387), (-2.0, 0.0, 3.626), (2.0, 1.0, 3.626), (2.0, 0.0, 3.626), (-2.0, 1.0, 3.626)], [], [(0, 4, 6, 2), (14, 2, 6, 12), (12, 6, 4, 15), (5, 1, 3, 7), (13, 0, 2, 14), (15, 4, 0, 13), (5, 11, 8, 1), (1, 8, 10, 3), (7, 9, 11, 5), (3, 10, 9, 7), (11, 15, 13, 8), (8, 13, 14, 10), (9, 12, 15, 11), (10, 14, 12, 9)])
_uv = me_cube.uv_layers.new(name='UVMap')
_uv.uv.foreach_set('vector', [0.6358, 0.7109, 0.1363, 0.7109, 0.1363, 0.586, 0.6358, 0.586, 0.5, 0.0, 0.5, 0.04688, 0.0, 0.04688, 0.0, 0.0, 0.5, 0.0, 0.5, 0.04688, 0.625, 0.04688, 0.625, 0.0, 0.1363, 0.816, 0.6358, 0.816, 0.6358, 0.6911, 0.1363, 0.6911, 0.625, 0.0, 0.625, 0.04688, 0.5, 0.04688, 0.5, 0.0, 0.0, 0.0, 0.0, 0.04688, 0.5, 0.04688, 0.5, 0.0, 0.0, 0.07031, 0.0, 0.125, 0.5, 0.125, 0.5, 0.07031, 0.625, 0.07031, 0.625, 0.125, 0.5, 0.125, 0.5, 0.07031, 0.5, 0.07031, 0.5, 0.125, 0.625, 0.125, 0.625, 0.07031, 0.5, 0.07031, 0.5, 0.125, 0.0, 0.125, 0.0, 0.07031, 0.1406, 0.5859, 0.1406, 0.9844, 0.6406, 0.9844, 0.6406, 0.5859, 0.7656, 0.5859, 0.7656, 0.9844, 0.6406, 0.9844, 0.6406, 0.5859, 0.01562, 0.5859, 0.01562, 0.9844, 0.1406, 0.9844, 0.1406, 0.5859, 0.6406, 0.5859, 0.6406, 0.9844, 0.1406, 0.9844, 0.1406, 0.5859])
me_cube.materials.append(mat_material)
me_cube.use_mirror_vertex_groups = False
me_cube.update()

# ---- objects
ob_cube = bpy.data.objects.new('Cube', me_cube)

# ---- transforms, parenting, visibility, modifiers, constraints
ob_cube.location = (0.0, 0.0, 0.0)
ob_cube.lock_rotations_4d = False
ob_cube.empty_display_type = 'ARROWS'
ob_cube.lineart.crease_threshold = 0.0

# ---- collection membership
col_collection.objects.link(ob_cube)

# ---- scene / render settings (as saved in the file)
scene.frame_start = 1; scene.frame_end = 250; scene.frame_set(1)
scene.render.engine = 'BLENDER_EEVEE_NEXT'
scene.cycles.sampling_pattern = 'TABULATED_SOBOL'
scene.eevee.ray_tracing_options.trace_max_roughness = 0.0
bpy.context.view_layer.update()

# ---- added for rendering (the .blend has no active camera and no usable light): camera, sun
cam_auto = bpy.data.cameras.new('AutoCamera')
cam_auto.lens = 50.0
cam_auto.sensor_width = 36.0
cam_auto.clip_end = 1000.0
ob_auto_camera = bpy.data.objects.new('AutoCamera', cam_auto)
scene.collection.objects.link(ob_auto_camera)
ob_auto_camera.location = (5.31501, -5.87801, 6.25201)
ob_auto_camera.rotation_euler = (1.09748, -7.21219e-08, 0.694738)
scene.camera = ob_auto_camera
light_auto_sun = bpy.data.lights.new('AutoSun', 'SUN')
light_auto_sun.energy = 3.0
light_auto_sun.angle = 0.0523599
ob_auto_sun = bpy.data.objects.new('AutoSun', light_auto_sun)
scene.collection.objects.link(ob_auto_sun)
ob_auto_sun.rotation_euler = (0.872665, 0.174533, 0.523599)
bpy.context.view_layer.update()

